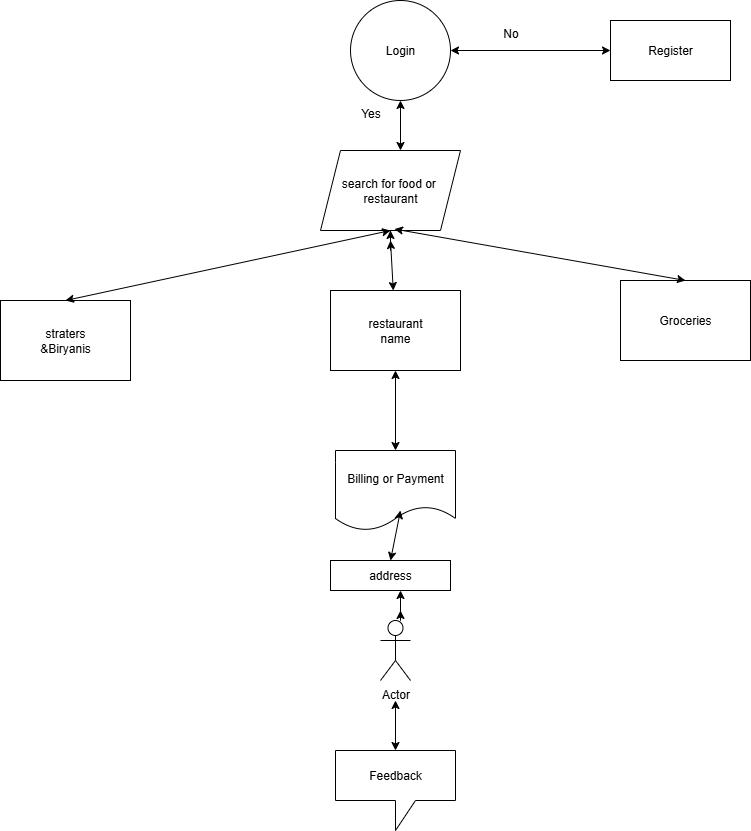

The diagram above was exported from draw.io. Its source (the exported page's mxGraphModel, read from the mxfile embedded in the PNG):
<mxGraphModel dx="1042" dy="570" grid="1" gridSize="10" guides="1" tooltips="1" connect="1" arrows="1" fold="1" page="1" pageScale="1" pageWidth="850" pageHeight="1100" math="0" shadow="0">
  <root>
    <mxCell id="0" />
    <mxCell id="1" parent="0" />
    <mxCell id="ajMAbMsQiQMWsiJ_SGOG-2" value="Login" style="ellipse;whiteSpace=wrap;html=1;aspect=fixed;" vertex="1" parent="1">
      <mxGeometry x="370" width="100" height="100" as="geometry" />
    </mxCell>
    <mxCell id="ajMAbMsQiQMWsiJ_SGOG-3" value="" style="endArrow=classic;startArrow=classic;html=1;rounded=0;" edge="1" parent="1">
      <mxGeometry width="50" height="50" relative="1" as="geometry">
        <mxPoint x="420" y="150" as="sourcePoint" />
        <mxPoint x="420" y="100" as="targetPoint" />
      </mxGeometry>
    </mxCell>
    <mxCell id="ajMAbMsQiQMWsiJ_SGOG-15" style="edgeStyle=orthogonalEdgeStyle;rounded=0;orthogonalLoop=1;jettySize=auto;html=1;" edge="1" parent="1" source="ajMAbMsQiQMWsiJ_SGOG-4">
      <mxGeometry relative="1" as="geometry">
        <mxPoint x="410" y="230" as="targetPoint" />
      </mxGeometry>
    </mxCell>
    <mxCell id="ajMAbMsQiQMWsiJ_SGOG-4" value="search for food or&amp;nbsp;&lt;div&gt;restaurant&lt;/div&gt;" style="shape=parallelogram;perimeter=parallelogramPerimeter;whiteSpace=wrap;html=1;fixedSize=1;" vertex="1" parent="1">
      <mxGeometry x="340" y="150" width="140" height="80" as="geometry" />
    </mxCell>
    <mxCell id="ajMAbMsQiQMWsiJ_SGOG-6" value="straters&lt;div&gt;&amp;amp;Biryanis&lt;/div&gt;" style="rounded=0;whiteSpace=wrap;html=1;" vertex="1" parent="1">
      <mxGeometry x="20" y="300" width="130" height="80" as="geometry" />
    </mxCell>
    <mxCell id="ajMAbMsQiQMWsiJ_SGOG-8" value="Groceries" style="rounded=0;whiteSpace=wrap;html=1;" vertex="1" parent="1">
      <mxGeometry x="640" y="280" width="130" height="80" as="geometry" />
    </mxCell>
    <mxCell id="ajMAbMsQiQMWsiJ_SGOG-10" value="" style="endArrow=classic;startArrow=classic;html=1;rounded=0;exitX=0.5;exitY=0;exitDx=0;exitDy=0;" edge="1" parent="1" source="ajMAbMsQiQMWsiJ_SGOG-8">
      <mxGeometry width="50" height="50" relative="1" as="geometry">
        <mxPoint x="416.01" y="290.00000000000006" as="sourcePoint" />
        <mxPoint x="413.99" y="228.56" as="targetPoint" />
      </mxGeometry>
    </mxCell>
    <mxCell id="ajMAbMsQiQMWsiJ_SGOG-11" value="" style="endArrow=classic;startArrow=classic;html=1;rounded=0;exitX=0.5;exitY=0;exitDx=0;exitDy=0;" edge="1" parent="1" source="ajMAbMsQiQMWsiJ_SGOG-6">
      <mxGeometry width="50" height="50" relative="1" as="geometry">
        <mxPoint x="360" y="280" as="sourcePoint" />
        <mxPoint x="410" y="230" as="targetPoint" />
      </mxGeometry>
    </mxCell>
    <mxCell id="ajMAbMsQiQMWsiJ_SGOG-13" value="" style="endArrow=classic;startArrow=classic;html=1;rounded=0;" edge="1" parent="1" source="ajMAbMsQiQMWsiJ_SGOG-7">
      <mxGeometry width="50" height="50" relative="1" as="geometry">
        <mxPoint x="410" y="300" as="sourcePoint" />
        <mxPoint x="410" y="240" as="targetPoint" />
      </mxGeometry>
    </mxCell>
    <mxCell id="ajMAbMsQiQMWsiJ_SGOG-16" value="" style="endArrow=classic;startArrow=classic;html=1;rounded=0;" edge="1" parent="1" target="ajMAbMsQiQMWsiJ_SGOG-7">
      <mxGeometry width="50" height="50" relative="1" as="geometry">
        <mxPoint x="410" y="300" as="sourcePoint" />
        <mxPoint x="410" y="240" as="targetPoint" />
      </mxGeometry>
    </mxCell>
    <mxCell id="ajMAbMsQiQMWsiJ_SGOG-7" value="restaurant&lt;div&gt;name&lt;/div&gt;" style="rounded=0;whiteSpace=wrap;html=1;" vertex="1" parent="1">
      <mxGeometry x="350" y="290" width="130" height="80" as="geometry" />
    </mxCell>
    <mxCell id="ajMAbMsQiQMWsiJ_SGOG-17" value="Billing or Payment" style="shape=document;whiteSpace=wrap;html=1;boundedLbl=1;" vertex="1" parent="1">
      <mxGeometry x="355" y="450" width="120" height="80" as="geometry" />
    </mxCell>
    <mxCell id="ajMAbMsQiQMWsiJ_SGOG-18" value="" style="endArrow=classic;startArrow=classic;html=1;rounded=0;entryX=0.5;entryY=1;entryDx=0;entryDy=0;exitX=0.5;exitY=0;exitDx=0;exitDy=0;" edge="1" parent="1" source="ajMAbMsQiQMWsiJ_SGOG-17" target="ajMAbMsQiQMWsiJ_SGOG-7">
      <mxGeometry width="50" height="50" relative="1" as="geometry">
        <mxPoint x="410" y="450" as="sourcePoint" />
        <mxPoint x="460" y="450" as="targetPoint" />
      </mxGeometry>
    </mxCell>
    <mxCell id="ajMAbMsQiQMWsiJ_SGOG-19" value="Actor" style="shape=umlActor;verticalLabelPosition=bottom;verticalAlign=top;html=1;outlineConnect=0;" vertex="1" parent="1">
      <mxGeometry x="400" y="620" width="30" height="60" as="geometry" />
    </mxCell>
    <mxCell id="ajMAbMsQiQMWsiJ_SGOG-21" value="Feedback" style="shape=callout;whiteSpace=wrap;html=1;perimeter=calloutPerimeter;" vertex="1" parent="1">
      <mxGeometry x="355" y="750" width="120" height="80" as="geometry" />
    </mxCell>
    <mxCell id="ajMAbMsQiQMWsiJ_SGOG-22" value="" style="endArrow=classic;startArrow=classic;html=1;rounded=0;exitX=0.5;exitY=0;exitDx=0;exitDy=0;exitPerimeter=0;" edge="1" parent="1" source="ajMAbMsQiQMWsiJ_SGOG-21">
      <mxGeometry width="50" height="50" relative="1" as="geometry">
        <mxPoint x="410" y="740" as="sourcePoint" />
        <mxPoint x="415" y="700" as="targetPoint" />
      </mxGeometry>
    </mxCell>
    <mxCell id="ajMAbMsQiQMWsiJ_SGOG-23" value="Register" style="rounded=0;whiteSpace=wrap;html=1;" vertex="1" parent="1">
      <mxGeometry x="630" y="20" width="120" height="60" as="geometry" />
    </mxCell>
    <mxCell id="ajMAbMsQiQMWsiJ_SGOG-24" value="" style="endArrow=classic;startArrow=classic;html=1;rounded=0;entryX=0;entryY=0.5;entryDx=0;entryDy=0;" edge="1" parent="1" target="ajMAbMsQiQMWsiJ_SGOG-23">
      <mxGeometry width="50" height="50" relative="1" as="geometry">
        <mxPoint x="470" y="50" as="sourcePoint" />
        <mxPoint x="520" as="targetPoint" />
      </mxGeometry>
    </mxCell>
    <mxCell id="ajMAbMsQiQMWsiJ_SGOG-25" value="No" style="text;html=1;align=center;verticalAlign=middle;resizable=0;points=[];autosize=1;strokeColor=none;fillColor=none;" vertex="1" parent="1">
      <mxGeometry x="510" y="18" width="40" height="30" as="geometry" />
    </mxCell>
    <mxCell id="ajMAbMsQiQMWsiJ_SGOG-26" value="Yes" style="text;html=1;align=center;verticalAlign=middle;resizable=0;points=[];autosize=1;strokeColor=none;fillColor=none;" vertex="1" parent="1">
      <mxGeometry x="370" y="98" width="40" height="30" as="geometry" />
    </mxCell>
    <mxCell id="ajMAbMsQiQMWsiJ_SGOG-30" value="address" style="rounded=0;whiteSpace=wrap;html=1;" vertex="1" parent="1">
      <mxGeometry x="350" y="560" width="120" height="30" as="geometry" />
    </mxCell>
    <mxCell id="ajMAbMsQiQMWsiJ_SGOG-31" value="" style="endArrow=classic;startArrow=classic;html=1;rounded=0;exitX=0.5;exitY=0;exitDx=0;exitDy=0;" edge="1" parent="1" source="ajMAbMsQiQMWsiJ_SGOG-30">
      <mxGeometry width="50" height="50" relative="1" as="geometry">
        <mxPoint x="370" y="560" as="sourcePoint" />
        <mxPoint x="420" y="510" as="targetPoint" />
      </mxGeometry>
    </mxCell>
    <mxCell id="ajMAbMsQiQMWsiJ_SGOG-32" value="" style="endArrow=classic;startArrow=classic;html=1;rounded=0;" edge="1" parent="1">
      <mxGeometry width="50" height="50" relative="1" as="geometry">
        <mxPoint x="420" y="610" as="sourcePoint" />
        <mxPoint x="420" y="590" as="targetPoint" />
        <Array as="points">
          <mxPoint x="420" y="620" />
        </Array>
      </mxGeometry>
    </mxCell>
  </root>
</mxGraphModel>